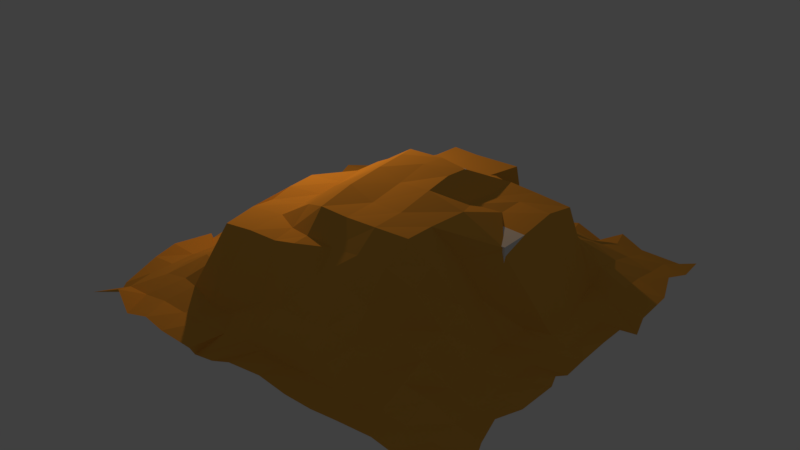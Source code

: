 # Source: Boxes_1.blend  (saved by Blender 2.78.0; exported with 4.5.12 LTS)
import bpy
from mathutils import Matrix  # noqa: F401  (used for matrix-valued properties, if any)

bpy.ops.wm.read_factory_settings(use_empty=True)
scene = bpy.context.scene
scene.name = 'Scene'

# ---- collections
col_collection_1 = bpy.data.collections.new('Collection 1'); scene.collection.children.link(col_collection_1)

# ---- materials (node trees are filled in below, after node groups)
mat_material_005 = bpy.data.materials.new('Material.005')
mat_material_005.alpha_threshold = 0.0
mat_material_005.use_transparent_shadow = False
mat_material_005.diffuse_color = (0.8, 0.4054, 0.06612, 1.0)
mat_material_005.roughness = 0.5
mat_material = bpy.data.materials.new('Material')
mat_material.alpha_threshold = 0.0
mat_material.use_transparent_shadow = False
mat_material.roughness = 0.5
mat_material.line_color = (0.0, 0.0, 0.0, 1.0)
mat_material_001 = bpy.data.materials.new('Material.001')
mat_material_001.alpha_threshold = 0.0
mat_material_001.use_transparent_shadow = False
mat_material_001.roughness = 0.5
mat_material_001.line_color = (0.0, 0.0, 0.0, 1.0)
mat_material_002 = bpy.data.materials.new('Material.002')
mat_material_002.alpha_threshold = 0.0
mat_material_002.use_transparent_shadow = False
mat_material_002.roughness = 0.5
mat_material_002.line_color = (0.0, 0.0, 0.0, 1.0)
mat_material_003 = bpy.data.materials.new('Material.003')
mat_material_003.alpha_threshold = 0.0
mat_material_003.use_transparent_shadow = False
mat_material_003.roughness = 0.5
mat_material_003.line_color = (0.0, 0.0, 0.0, 1.0)
mat_material_004 = bpy.data.materials.new('Material.004')
mat_material_004.alpha_threshold = 0.0
mat_material_004.use_transparent_shadow = False
mat_material_004.roughness = 0.5
mat_material_004.line_color = (0.0, 0.0, 0.0, 1.0)

# ---- material node trees

# ---- world
world_world = bpy.data.worlds.new('World'); scene.world = world_world
world_world.color = (0.05088, 0.05088, 0.05088)
world_world.use_sun_shadow = False
world_world.sun_shadow_jitter_overblur = 0.0
world_world.cycles.sampling_method = 'MANUAL'

# ---- lights
light_point = bpy.data.lights.new('Point', 'POINT')
light_point.color = (1.0, 0.566, 0.2216)
light_point.transmission_factor = 0.0
light_point.energy = 538.0
light_point.shadow_buffer_clip_start = 0.5
light_point.shadow_soft_size = 0.1
light_point.shadow_maximum_resolution = 0.006
light_point.use_absolute_resolution = True

# ---- meshes
me_plane = bpy.data.meshes.new('Plane')
me_plane.from_pydata([(-0.983, -0.9955, -0.5788), (1.021, -1.083, -0.5574), (-0.9533, 0.9525, -0.5965), (0.958, 1.053, -0.6166), (-1.053, 0.03976, -0.6079), (-0.04869, -1.025, -0.5384), (0.9675, 0.009251, -0.6283), (-0.00698, 1.005, -0.5832), (0.0001516, -0.004024, 0.03924), (-0.9843, -0.5161, -0.5282), (0.4988, -0.9858, -0.5839), (1.021, 0.4127, -0.5929), (-0.4917, 0.9981, -0.5805), (-0.9984, 0.5012, -0.5788), (-0.4881, -1.011, -0.5743), (0.9861, -0.4651, -0.5965), (0.5043, 0.957, -0.6155), (-0.002881, 0.5634, -0.1542), (0.01648, -0.6203, -0.1085), (-0.4967, -0.0004434, -0.3021), (0.4929, 0.06518, -0.1135), (0.5231, -0.5546, -0.2045), (-0.4963, -0.4989, -0.3357), (-0.4971, 0.4989, -0.3517), (0.498, 0.4926, -0.3512), (-0.9942, -0.8079, -0.6167), (0.7857, -1.017, -0.5601), (0.9557, 0.7671, -0.5698), (-0.7907, 0.9553, -0.5671), (-0.9664, 0.2804, -0.579), (-0.3086, -0.9868, -0.631), (0.9887, -0.2403, -0.5634), (0.2695, 0.9953, -0.5952), (3.631e-05, 0.7497, -0.4911), (0.009924, -0.3458, 0.02092), (-0.7501, -1.743e-05, -0.4819), (0.26, -0.007989, 0.01348), (-0.9329, -0.3209, -0.5587), (0.245, -1.007, -0.5675), (0.9988, 0.2475, -0.5817), (-0.3064, 0.9708, -0.5473), (-1.007, 0.7427, -0.5547), (-0.7096, -1.018, -0.5728), (0.9997, -0.7524, -0.5765), (0.7148, 0.953, -0.5853), (-0.0006557, 0.2515, -0.1156), (0.005164, -0.7753, -0.3814), (-0.2476, -0.0005595, -0.1098), (0.8356, -0.04272, -0.5288), (0.5463, -0.3026, -0.1662), (0.5009, -0.7531, -0.4911), (0.2944, -0.628, -0.09821), (0.75, -0.5001, -0.5095), (-0.5005, -0.25, -0.3543), (-0.5513, -0.7621, -0.4902), (-0.7497, -0.5001, -0.5008), (-0.2465, -0.5026, -0.1426), (-0.5003, 0.7511, -0.4941), (-0.5, 0.25, -0.3292), (-0.75, 0.5, -0.5164), (-0.2561, 0.5072, -0.3181), (0.5, 0.75, -0.5169), (0.4939, 0.3173, -0.1122), (0.2615, 0.5106, -0.334), (0.7462, 0.4986, -0.474), (0.8076, 0.2321, -0.5101), (0.2544, 0.2536, -0.1), (0.2499, 0.7497, -0.5066), (-0.2452, 0.2456, -0.1412), (-0.75, 0.25, -0.5099), (-0.749, 0.7493, -0.5216), (-0.2874, -0.7857, -0.5122), (-0.7483, -0.7485, -0.5052), (-0.7501, -0.25, -0.5227), (0.7475, -0.7494, -0.5016), (0.2546, -0.7712, -0.3779), (0.3084, -0.3799, -0.002558), (0.7433, -0.2471, -0.5016), (-0.2501, -0.2516, -0.1384), (-0.25, 0.75, -0.5038), (0.7487, 0.7483, -0.5252), (-0.9697, -0.862, -0.6343), (0.9252, -0.9518, -0.5557), (0.9937, 0.8641, -0.5836), (-0.8639, 1.03, -0.5633), (-0.9941, 0.1148, -0.5887), (-0.1766, -1.006, -0.5962), (0.9949, -0.159, -0.5993), (0.1244, 0.9989, -0.5823), (-0.0007958, 0.8763, -0.55), (0.007093, -0.1601, 0.03468), (-0.8739, -6.741e-05, -0.5426), (0.126, -0.006747, 0.03039), (-0.9475, -0.3191, -0.5395), (0.3758, -1.001, -0.579), (1.037, 0.3368, -0.6344), (-0.3139, 1.045, -0.5606), (-0.9409, 0.5871, -0.5504), (-0.5929, -1.007, -0.5498), (0.9502, -0.597, -0.5843), (0.5942, 0.9759, -0.5474), (-7.063e-06, 0.3752, -0.1375), (0.01366, -0.6933, -0.1138), (-0.3799, 0.001215, -0.1898), (0.6696, 0.0376, -0.1162), (0.6598, -0.158, -0.1339), (0.5028, -0.6283, -0.356), (0.1408, -0.614, -0.1229), (0.6264, -0.5025, -0.3739), (-0.503, -0.1246, -0.3211), (-0.521, -0.6722, -0.3917), (-0.8754, -0.5002, -0.5553), (-0.4104, -0.5159, -0.1491), (-0.5009, 0.8749, -0.5604), (-0.5017, 0.3764, -0.3299), (-0.8763, 0.5, -0.5606), (-0.3766, 0.5001, -0.3208), (0.501, 0.873, -0.5759), (0.5016, 0.38, -0.2836), (0.2166, 0.5818, -0.1589), (0.6287, 0.505, -0.3747), (-0.9973, -0.6234, -0.5588), (0.6886, -1.005, -0.5546), (1.034, 0.5746, -0.559), (-0.6381, 1.02, -0.5224), (-0.9683, 0.3331, -0.6178), (-0.3224, -1.001, -0.5983), (1.003, -0.2892, -0.5793), (0.3688, 0.9356, -0.5444), (0.0233, 0.662, -0.4149), (0.01586, -0.5307, -0.009888), (-0.6253, -5.762e-05, -0.3977), (0.3776, 0.001583, -0.0863), (-0.9962, -0.1379, -0.5812), (0.07991, -0.9838, -0.5661), (0.9938, 0.1287, -0.5861), (-0.1387, 0.9752, -0.6136), (-1.003, 0.8274, -0.6032), (-0.8229, -0.9707, -0.5162), (1.051, -0.875, -0.5958), (0.9058, 1.009, -0.6244), (-0.05102, 0.1184, 0.01003), (-0.0007963, -0.8766, -0.5332), (-0.1246, -0.0001319, -0.03437), (0.9079, -0.01437, -0.5832), (0.5503, -0.4788, -0.1142), (0.4992, -0.8728, -0.5641), (0.4303, -0.617, -0.1076), (0.8743, -0.4999, -0.5603), (-0.5006, -0.375, -0.3565), (-0.5004, -0.8753, -0.553), (-0.6266, -0.501, -0.4165), (-0.1166, -0.571, -0.1359), (-0.501, 0.6233, -0.411), (-0.4998, 0.125, -0.3105), (-0.6264, 0.5007, -0.4394), (-0.145, 0.5831, -0.1588), (0.5003, 0.6262, -0.4367), (0.4931, 0.1915, -0.1109), (0.3761, 0.5016, -0.3509), (0.8762, 0.4993, -0.5344), (0.7596, 0.3978, -0.5181), (0.8367, 0.1095, -0.516), (0.6709, 0.3162, -0.1282), (0.9105, 0.2357, -0.5703), (0.2447, 0.3698, -0.1237), (0.2574, 0.1129, 0.002093), (0.19, 0.2505, -0.1188), (0.3723, 0.3028, -0.09371), (0.2518, 0.8739, -0.5639), (0.2449, 0.6189, -0.4349), (0.1251, 0.7503, -0.4945), (0.3751, 0.7502, -0.5237), (-0.2512, 0.3769, -0.2133), (-0.251, 0.1263, -0.111), (-0.3769, 0.2516, -0.2219), (-0.1272, 0.2511, -0.119), (-0.75, 0.375, -0.5106), (-0.75, 0.125, -0.4981), (-0.8773, 0.2518, -0.557), (-0.625, 0.25, -0.4279), (-0.75, 0.8755, -0.5658), (-0.7508, 0.6253, -0.5224), (-0.8763, 0.7517, -0.5487), (-0.6256, 0.749, -0.4865), (-0.2639, -0.6736, -0.1543), (-0.2515, -0.8684, -0.5611), (-0.4156, -0.7889, -0.5211), (-0.1217, -0.7551, -0.409), (-0.7513, -0.6262, -0.4914), (-0.752, -0.876, -0.5587), (-0.876, -0.7507, -0.5496), (-0.6264, -0.7507, -0.4842), (-0.7498, -0.1249, -0.497), (-0.7502, -0.3749, -0.526), (-0.8758, -0.2507, -0.5687), (-0.6254, -0.2502, -0.4485), (0.7502, -0.6246, -0.5187), (0.7507, -0.8753, -0.549), (0.6253, -0.7474, -0.4856), (0.876, -0.7505, -0.5533), (0.2643, -0.6945, -0.2038), (0.2504, -0.8769, -0.542), (0.1296, -0.7713, -0.3876), (0.3763, -0.7553, -0.4225), (0.2878, -0.1734, 0.01361), (0.3189, -0.5495, 0.001319), (0.1494, -0.3686, -0.01191), (0.4585, -0.3735, -0.01943), (0.7596, -0.1288, -0.491), (0.7525, -0.3753, -0.4881), (0.6312, -0.256, -0.3427), (0.8763, -0.2495, -0.5505), (-0.2522, -0.1244, -0.1268), (-0.251, -0.3603, -0.1408), (-0.406, -0.2959, -0.1323), (-0.1174, -0.3081, -0.03826), (-0.2498, 0.8761, -0.5484), (-0.2465, 0.6191, -0.4251), (-0.375, 0.75, -0.5016), (-0.125, 0.7502, -0.5083), (0.7498, 0.8763, -0.5647), (0.7505, 0.6258, -0.4908), (0.6257, 0.7511, -0.508), (0.8763, 0.7511, -0.559), (0.8748, 0.6245, -0.5403), (0.6247, 0.6231, -0.4364), (0.6223, 0.8761, -0.5489), (-0.1285, 0.6313, -0.4239), (-0.3751, 0.6262, -0.4186), (-0.374, 0.8753, -0.5577), (-0.1128, -0.4739, -0.06125), (-0.3975, -0.4143, -0.1518), (-0.4222, -0.1374, -0.1362), (0.8748, -0.3746, -0.5511), (0.6293, -0.3933, -0.3033), (0.6586, -0.1598, -0.1538), (0.4715, -0.5317, -0.005084), (0.1528, -0.5316, -0.01504), (0.1377, -0.1805, 0.006164), (0.3755, -0.8754, -0.5525), (0.1244, -0.8745, -0.5497), (0.1427, -0.7031, -0.2135), (0.8748, -0.8741, -0.5627), (0.625, -0.8753, -0.545), (0.6227, -0.6249, -0.4407), (-0.6253, -0.3749, -0.4515), (-0.8732, -0.3743, -0.5646), (-0.876, -0.1252, -0.5546), (-0.6252, -0.8757, -0.5438), (-0.8697, -0.8735, -0.5617), (-0.8764, -0.6253, -0.5535), (-0.1253, -0.8774, -0.5446), (-0.3718, -0.8776, -0.5472), (-0.3915, -0.688, -0.1582), (-0.6229, 0.6252, -0.451), (-0.8745, 0.6243, -0.5608), (-0.8739, 0.8733, -0.5655), (-0.625, 0.125, -0.4117), (-0.8754, 0.1252, -0.5573), (-0.8718, 0.3738, -0.5679), (-0.1255, 0.1256, -0.04647), (-0.3749, 0.125, -0.2079), (-0.3715, 0.3723, -0.2365), (0.375, 0.625, -0.4489), (0.1301, 0.631, -0.4059), (0.1252, 0.8758, -0.5536), (0.379, 0.1278, -0.1), (0.1251, 0.1245, 0.0141), (0.2066, 0.377, -0.135), (0.9129, 0.109, -0.5688), (0.6678, 0.1632, -0.1011), (0.63, 0.3395, -0.2293), (0.8724, 0.3749, -0.5514), (0.3674, 0.316, -0.1132), (0.3755, 0.8764, -0.5564), (-0.1305, 0.4263, -0.1428), (-0.625, 0.375, -0.431), (-0.6243, 0.875, -0.5384), (-0.1158, -0.676, -0.1514), (-0.6217, -0.6231, -0.4152), (-0.6243, -0.1248, -0.4137), (0.875, -0.6251, -0.5684), (0.3859, -0.6745, -0.2684), (0.4662, -0.1742, -0.02786), (0.8746, -0.1255, -0.5581), (-0.1243, -0.1302, -0.04106), (-0.1256, 0.8725, -0.5686), (0.8745, 0.8716, -0.5725)], [], [(288, 83, 3, 140), (287, 89, 7, 136), (286, 90, 8, 143), (285, 87, 6, 144), (284, 105, 20, 132), (283, 106, 21, 147), (282, 99, 15, 148), (281, 109, 19, 131), (280, 110, 22, 151), (279, 102, 18, 152), (278, 113, 12, 124), (277, 114, 23, 155), (276, 101, 17, 156), (275, 117, 16, 128), (274, 118, 24, 159), (273, 95, 11, 160), (272, 161, 64, 120), (271, 162, 65, 163), (270, 135, 39, 164), (269, 165, 63, 119), (268, 166, 66, 167), (267, 158, 62, 168), (266, 169, 32, 88), (265, 170, 67, 171), (264, 157, 61, 172), (263, 173, 60, 116), (262, 174, 68, 175), (261, 141, 45, 176), (260, 177, 59, 115), (259, 178, 69, 179), (258, 154, 58, 180), (257, 181, 28, 84), (256, 182, 70, 183), (255, 153, 57, 184), (254, 185, 56, 112), (253, 186, 71, 187), (252, 142, 46, 188), (251, 189, 55, 111), (250, 190, 72, 191), (249, 150, 54, 192), (248, 193, 35, 91), (247, 194, 73, 195), (246, 149, 53, 196), (245, 197, 52, 108), (244, 198, 74, 199), (243, 139, 43, 200), (242, 201, 51, 107), (241, 202, 75, 203), (240, 146, 50, 204), (239, 205, 36, 92), (238, 206, 76, 207), (237, 145, 49, 208), (236, 209, 48, 104), (235, 210, 77, 211), (234, 127, 31, 212), (233, 213, 47, 103), (232, 214, 78, 215), (231, 130, 34, 216), (230, 217, 40, 96), (229, 218, 79, 219), (228, 129, 33, 220), (227, 221, 44, 100), (226, 222, 80, 223), (225, 123, 27, 224), (222, 225, 224, 80), (64, 160, 225, 222), (160, 11, 123, 225), (157, 226, 223, 61), (24, 120, 226, 157), (120, 64, 222, 226), (117, 227, 100, 16), (61, 223, 227, 117), (223, 80, 221, 227), (218, 228, 220, 79), (60, 156, 228, 218), (156, 17, 129, 228), (153, 229, 219, 57), (23, 116, 229, 153), (116, 60, 218, 229), (113, 230, 96, 12), (57, 219, 230, 113), (219, 79, 217, 230), (214, 231, 216, 78), (56, 152, 231, 214), (152, 18, 130, 231), (149, 232, 215, 53), (22, 112, 232, 149), (112, 56, 214, 232), (109, 233, 103, 19), (53, 215, 233, 109), (215, 78, 213, 233), (210, 234, 212, 77), (52, 148, 234, 210), (148, 15, 127, 234), (145, 235, 211, 49), (21, 108, 235, 145), (108, 52, 210, 235), (105, 236, 104, 20), (49, 211, 236, 105), (211, 77, 209, 236), (206, 237, 208, 76), (51, 147, 237, 206), (147, 21, 145, 237), (130, 238, 207, 34), (18, 107, 238, 130), (107, 51, 206, 238), (90, 239, 92, 8), (34, 207, 239, 90), (207, 76, 205, 239), (202, 240, 204, 75), (38, 94, 240, 202), (94, 10, 146, 240), (142, 241, 203, 46), (5, 134, 241, 142), (134, 38, 202, 241), (102, 242, 107, 18), (46, 203, 242, 102), (203, 75, 201, 242), (198, 243, 200, 74), (26, 82, 243, 198), (82, 1, 139, 243), (146, 244, 199, 50), (10, 122, 244, 146), (122, 26, 198, 244), (106, 245, 108, 21), (50, 199, 245, 106), (199, 74, 197, 245), (194, 246, 196, 73), (55, 151, 246, 194), (151, 22, 149, 246), (93, 247, 195, 37), (9, 111, 247, 93), (111, 55, 194, 247), (133, 248, 91, 4), (37, 195, 248, 133), (195, 73, 193, 248), (190, 249, 192, 72), (42, 98, 249, 190), (98, 14, 150, 249), (81, 250, 191, 25), (0, 138, 250, 81), (138, 42, 190, 250), (121, 251, 111, 9), (25, 191, 251, 121), (191, 72, 189, 251), (186, 252, 188, 71), (30, 86, 252, 186), (86, 5, 142, 252), (150, 253, 187, 54), (14, 126, 253, 150), (126, 30, 186, 253), (110, 254, 112, 22), (54, 187, 254, 110), (187, 71, 185, 254), (182, 255, 184, 70), (59, 155, 255, 182), (155, 23, 153, 255), (97, 256, 183, 41), (13, 115, 256, 97), (115, 59, 182, 256), (137, 257, 84, 2), (41, 183, 257, 137), (183, 70, 181, 257), (178, 258, 180, 69), (35, 131, 258, 178), (131, 19, 154, 258), (85, 259, 179, 29), (4, 91, 259, 85), (91, 35, 178, 259), (125, 260, 115, 13), (29, 179, 260, 125), (179, 69, 177, 260), (174, 261, 176, 68), (47, 143, 261, 174), (143, 8, 141, 261), (154, 262, 175, 58), (19, 103, 262, 154), (103, 47, 174, 262), (114, 263, 116, 23), (58, 175, 263, 114), (175, 68, 173, 263), (170, 264, 172, 67), (63, 159, 264, 170), (159, 24, 157, 264), (129, 265, 171, 33), (17, 119, 265, 129), (119, 63, 170, 265), (89, 266, 88, 7), (33, 171, 266, 89), (171, 67, 169, 266), (166, 267, 168, 66), (36, 132, 267, 166), (132, 20, 158, 267), (141, 268, 167, 45), (8, 92, 268, 141), (92, 36, 166, 268), (101, 269, 119, 17), (45, 167, 269, 101), (167, 66, 165, 269), (162, 270, 164, 65), (48, 144, 270, 162), (144, 6, 135, 270), (158, 271, 163, 62), (20, 104, 271, 158), (104, 48, 162, 271), (118, 272, 120, 24), (62, 163, 272, 118), (163, 65, 161, 272), (161, 273, 160, 64), (65, 164, 273, 161), (164, 39, 95, 273), (165, 274, 159, 63), (66, 168, 274, 165), (168, 62, 118, 274), (169, 275, 128, 32), (67, 172, 275, 169), (172, 61, 117, 275), (173, 276, 156, 60), (68, 176, 276, 173), (176, 45, 101, 276), (177, 277, 155, 59), (69, 180, 277, 177), (180, 58, 114, 277), (181, 278, 124, 28), (70, 184, 278, 181), (184, 57, 113, 278), (185, 279, 152, 56), (71, 188, 279, 185), (188, 46, 102, 279), (189, 280, 151, 55), (72, 192, 280, 189), (192, 54, 110, 280), (193, 281, 131, 35), (73, 196, 281, 193), (196, 53, 109, 281), (197, 282, 148, 52), (74, 200, 282, 197), (200, 43, 99, 282), (201, 283, 147, 51), (75, 204, 283, 201), (204, 50, 106, 283), (205, 284, 132, 36), (76, 208, 284, 205), (208, 49, 105, 284), (209, 285, 144, 48), (77, 212, 285, 209), (212, 31, 87, 285), (213, 286, 143, 47), (78, 216, 286, 213), (216, 34, 90, 286), (217, 287, 136, 40), (79, 220, 287, 217), (220, 33, 89, 287), (221, 288, 140, 44), (80, 224, 288, 221), (224, 27, 83, 288), (112, 232, 215, 233)])
me_plane.materials.append(mat_material_005)
me_plane.use_remesh_preserve_volume = False
me_plane.use_remesh_preserve_attributes = False
me_plane.use_mirror_vertex_groups = False
me_plane.update()
me_cube_002 = bpy.data.meshes.new('Cube.002')
me_cube_002.from_pydata([(-1.0, -1.307, -1.0), (-1.0, -1.307, 3.125), (-1.0, 1.0, -1.0), (-1.0, 1.0, 3.125), (1.0, -1.307, -1.0), (1.0, -1.307, 3.125), (1.0, 1.0, -1.0), (1.0, 1.0, 3.125)], [], [(0, 1, 3, 2), (2, 3, 7, 6), (6, 7, 5, 4), (4, 5, 1, 0), (2, 6, 4, 0), (7, 3, 1, 5)])
me_cube_002.use_remesh_preserve_volume = False
me_cube_002.use_remesh_preserve_attributes = False
me_cube_002.use_mirror_vertex_groups = False
me_cube_002.update()
me_cube = bpy.data.meshes.new('Cube')
me_cube.from_pydata([(1.0, 1.0, -1.0), (1.0, -1.0, -1.0), (-1.0, -1.0, -1.0), (-1.0, 1.0, -1.0), (1.0, 1.0, 1.0), (1.0, -1.0, 1.0), (-1.0, -1.0, 1.0), (-1.0, 1.0, 1.0)], [], [(0, 1, 2, 3), (4, 7, 6, 5), (0, 4, 5, 1), (1, 5, 6, 2), (2, 6, 7, 3), (4, 0, 3, 7)])
me_cube.materials.append(mat_material)
me_cube.use_remesh_preserve_volume = False
me_cube.use_remesh_preserve_attributes = False
me_cube.use_mirror_vertex_groups = False
me_cube.update()
me_cube_001 = bpy.data.meshes.new('Cube.001')
me_cube_001.from_pydata([(1.0, 1.0, -1.0), (1.0, -1.0, -1.0), (-1.0, -1.0, -1.0), (-1.0, 1.0, -1.0), (1.0, 1.0, 1.548), (1.0, -1.0, 1.548), (-1.0, -1.0, 1.548), (-1.0, 1.0, 1.548)], [], [(0, 1, 2, 3), (4, 7, 6, 5), (0, 4, 5, 1), (1, 5, 6, 2), (2, 6, 7, 3), (4, 0, 3, 7)])
me_cube_001.materials.append(mat_material_001)
me_cube_001.use_remesh_preserve_volume = False
me_cube_001.use_remesh_preserve_attributes = False
me_cube_001.use_mirror_vertex_groups = False
me_cube_001.update()
me_cube_003 = bpy.data.meshes.new('Cube.003')
me_cube_003.from_pydata([(1.0, 1.33, -1.0), (1.0, -1.0, -1.0), (-1.0, -1.0, -1.0), (-1.0, 1.33, -1.0), (1.0, 1.33, 1.548), (1.0, -1.0, 1.548), (-1.0, -1.0, 1.548), (-1.0, 1.33, 1.548)], [], [(0, 1, 2, 3), (4, 7, 6, 5), (0, 4, 5, 1), (1, 5, 6, 2), (2, 6, 7, 3), (4, 0, 3, 7)])
me_cube_003.materials.append(mat_material_002)
me_cube_003.use_remesh_preserve_volume = False
me_cube_003.use_remesh_preserve_attributes = False
me_cube_003.use_mirror_vertex_groups = False
me_cube_003.update()
me_cube_004 = bpy.data.meshes.new('Cube.004')
me_cube_004.from_pydata([(1.0, 1.0, -1.0), (1.0, -1.0, -1.0), (-1.0, -1.0, -1.0), (-1.0, 1.0, -1.0), (1.0, 1.0, 1.548), (1.0, -1.0, 1.548), (-1.0, -1.0, 1.548), (-1.0, 1.0, 1.548)], [], [(0, 1, 2, 3), (4, 7, 6, 5), (0, 4, 5, 1), (1, 5, 6, 2), (2, 6, 7, 3), (4, 0, 3, 7)])
me_cube_004.materials.append(mat_material_003)
me_cube_004.use_remesh_preserve_volume = False
me_cube_004.use_remesh_preserve_attributes = False
me_cube_004.use_mirror_vertex_groups = False
me_cube_004.update()
me_cube_005 = bpy.data.meshes.new('Cube.005')
me_cube_005.from_pydata([(1.0, 1.0, -1.0), (1.0, -1.0, -1.0), (-1.0, -1.0, -1.0), (-1.0, 1.0, -1.0), (1.0, 1.0, 1.548), (1.0, -1.0, 1.548), (-1.0, -1.0, 1.548), (-1.0, 1.0, 1.548)], [], [(0, 1, 2, 3), (4, 7, 6, 5), (0, 4, 5, 1), (1, 5, 6, 2), (2, 6, 7, 3), (4, 0, 3, 7)])
me_cube_005.materials.append(mat_material_004)
me_cube_005.use_remesh_preserve_volume = False
me_cube_005.use_remesh_preserve_attributes = False
me_cube_005.use_mirror_vertex_groups = False
me_cube_005.update()

# ---- objects
ob_point = bpy.data.objects.new('Point', light_point)
ob_plane = bpy.data.objects.new('Plane', me_plane)
ob_cube_002 = bpy.data.objects.new('Cube.002', me_cube_002)
ob_cube = bpy.data.objects.new('Cube', me_cube)
ob_cube_001 = bpy.data.objects.new('Cube.001', me_cube_001)
ob_cube_003 = bpy.data.objects.new('Cube.003', me_cube_003)
ob_cube_004 = bpy.data.objects.new('Cube.004', me_cube_004)
ob_cube_005 = bpy.data.objects.new('Cube.005', me_cube_005)

# ---- transforms, parenting, visibility, modifiers, constraints
ob_point.location = (-2.548, 0.2811, 6.735)
ob_point.rotation_euler = (-0.2149, -0.7563, 1.123)
ob_point.lineart.crease_threshold = 0.0
ob_plane.location = (1.334, 0.0, 2.925)
ob_plane.scale = (6.379, 6.379, 6.379)
ob_plane.lineart.crease_threshold = 0.0
ob_cube_002.location = (2.0, 0.0, -0.2)
ob_cube_002.scale = (1.0, 0.7653, 1.0)
ob_cube_002.lineart.crease_threshold = 0.0
ob_cube.location = (0.0, 0.0, -0.2)
ob_cube.lock_rotations_4d = False
ob_cube.empty_display_type = 'ARROWS'
ob_cube.lineart.crease_threshold = 0.0
ob_cube_001.location = (0.0, -2.655, 0.0)
ob_cube_001.scale = (1.2, 1.655, 1.2)
ob_cube_001.lock_rotations_4d = False
ob_cube_001.empty_display_type = 'ARROWS'
ob_cube_001.lineart.crease_threshold = 0.0
ob_cube_003.location = (2.423, -2.239, 0.4548)
ob_cube_003.rotation_euler = (1.571, -4.371e-08, 1.571)
ob_cube_003.scale = (1.2, 1.655, 1.2)
ob_cube_003.lock_rotations_4d = False
ob_cube_003.empty_display_type = 'ARROWS'
ob_cube_003.lineart.crease_threshold = 0.0
ob_cube_004.location = (4.387, 0.1609, 0.4548)
ob_cube_004.rotation_euler = (1.571, -4.371e-08, 3.142)
ob_cube_004.scale = (1.2, 1.655, 1.2)
ob_cube_004.lock_rotations_4d = False
ob_cube_004.empty_display_type = 'ARROWS'
ob_cube_004.lineart.crease_threshold = 0.0
ob_cube_005.location = (1.571, 2.296, 0.0)
ob_cube_005.scale = (1.065, 1.296, 1.2)
ob_cube_005.lock_rotations_4d = False
ob_cube_005.empty_display_type = 'ARROWS'
ob_cube_005.lineart.crease_threshold = 0.0

# ---- collection membership
col_collection_1.objects.link(ob_point)
col_collection_1.objects.link(ob_plane)
col_collection_1.objects.link(ob_cube_002)
col_collection_1.objects.link(ob_cube)
col_collection_1.objects.link(ob_cube_001)
col_collection_1.objects.link(ob_cube_003)
col_collection_1.objects.link(ob_cube_004)
col_collection_1.objects.link(ob_cube_005)

# ---- scene / render settings (as saved in the file)
scene.frame_start = 1; scene.frame_end = 250; scene.frame_set(1)
scene.render.engine = 'BLENDER_EEVEE_NEXT'
scene.render.resolution_percentage = 50
scene.render.dither_intensity = 0.0
scene.cycles.use_denoising = False
scene.cycles.samples = 128
scene.cycles.sampling_pattern = 'TABULATED_SOBOL'
scene.cycles.light_sampling_threshold = 0.0
scene.cycles.use_adaptive_sampling = False
scene.cycles.use_light_tree = False
scene.cycles.blur_glossy = 0.0
scene.cycles.sample_clamp_indirect = 0.0
scene.view_settings.view_transform = 'Standard'
bpy.context.view_layer.update()

# ---- added for rendering (the .blend has no active camera): camera
cam_auto = bpy.data.cameras.new('AutoCamera')
cam_auto.lens = 50.0
cam_auto.sensor_width = 36.0
cam_auto.clip_end = 1000.0
ob_auto_camera = bpy.data.objects.new('AutoCamera', cam_auto)
scene.collection.objects.link(ob_auto_camera)
ob_auto_camera.location = (19.4797, -21.8742, 15.5074)
ob_auto_camera.rotation_euler = (1.09748, -7.21219e-08, 0.694738)
scene.camera = ob_auto_camera
bpy.context.view_layer.update()
